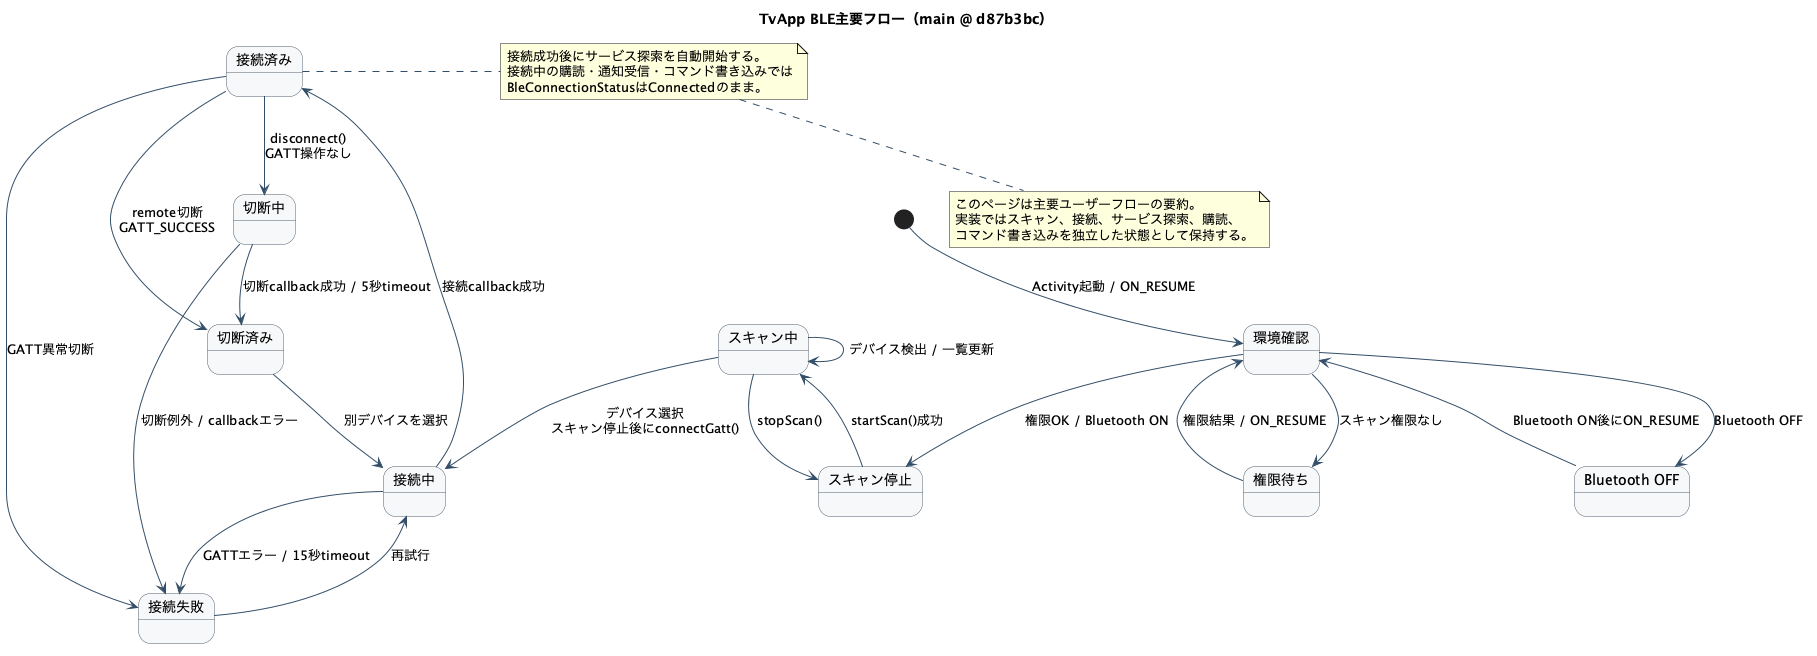

The diagram above was rendered by PlantUML. Its source (embedded in the PNG):
@startuml ble-overview
title TvApp BLE主要フロー（main @ d87b3bc）

skinparam shadowing false
skinparam state {
  BackgroundColor #F7F8FA
  BorderColor #52606D
  ArrowColor #334E68
}

state "環境確認" as EnvironmentCheck
state "権限待ち" as PermissionRequired
state "Bluetooth OFF" as BluetoothOff
state "スキャン停止" as ScanStopped
state "スキャン中" as Scanning
state "接続中" as Connecting
state "接続済み" as Connected
state "切断中" as Disconnecting
state "切断済み" as Disconnected
state "接続失敗" as ConnectionFailed

[*] --> EnvironmentCheck : Activity起動 / ON_RESUME
EnvironmentCheck --> PermissionRequired : スキャン権限なし
EnvironmentCheck --> BluetoothOff : Bluetooth OFF
EnvironmentCheck --> ScanStopped : 権限OK / Bluetooth ON

PermissionRequired --> EnvironmentCheck : 権限結果 / ON_RESUME
BluetoothOff --> EnvironmentCheck : Bluetooth ON後にON_RESUME

ScanStopped --> Scanning : startScan()成功
Scanning --> Scanning : デバイス検出 / 一覧更新
Scanning --> ScanStopped : stopScan()
Scanning --> Connecting : デバイス選択\nスキャン停止後にconnectGatt()

Connecting --> Connected : 接続callback成功
Connecting --> ConnectionFailed : GATTエラー / 15秒timeout
Connected --> Disconnecting : disconnect()\nGATT操作なし
Connected --> Disconnected : remote切断\nGATT_SUCCESS
Connected --> ConnectionFailed : GATT異常切断
Disconnecting --> Disconnected : 切断callback成功 / 5秒timeout
Disconnecting --> ConnectionFailed : 切断例外 / callbackエラー
Disconnected --> Connecting : 別デバイスを選択
ConnectionFailed --> Connecting : 再試行

note right of Connected
  接続成功後にサービス探索を自動開始する。
  接続中の購読・通知受信・コマンド書き込みでは
  BleConnectionStatusはConnectedのまま。
end note

note bottom
  このページは主要ユーザーフローの要約。
  実装ではスキャン、接続、サービス探索、購読、
  コマンド書き込みを独立した状態として保持する。
end note

@enduml